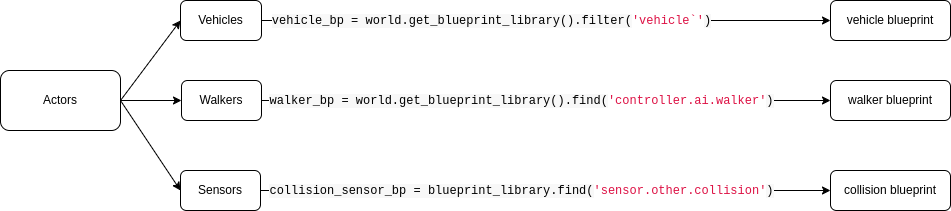

The diagram above was exported from draw.io. Its source (the exported page's mxGraphModel, read from the mxfile embedded in the PNG):
<mxGraphModel dx="795" dy="759" grid="1" gridSize="10" guides="1" tooltips="1" connect="1" arrows="1" fold="1" page="1" pageScale="1" pageWidth="850" pageHeight="1100" math="0" shadow="0">
  <root>
    <mxCell id="0" />
    <mxCell id="1" parent="0" />
    <mxCell id="-FNtAFF0L1PIv_VlFHCn-1" value="Actors" style="rounded=1;whiteSpace=wrap;html=1;" vertex="1" parent="1">
      <mxGeometry x="20" y="90" width="120" height="60" as="geometry" />
    </mxCell>
    <mxCell id="-FNtAFF0L1PIv_VlFHCn-2" value="Vehicles" style="rounded=1;whiteSpace=wrap;html=1;" vertex="1" parent="1">
      <mxGeometry x="200" y="20" width="81" height="40" as="geometry" />
    </mxCell>
    <mxCell id="-FNtAFF0L1PIv_VlFHCn-3" value="Walkers" style="rounded=1;whiteSpace=wrap;html=1;" vertex="1" parent="1">
      <mxGeometry x="201" y="100" width="80" height="40" as="geometry" />
    </mxCell>
    <mxCell id="-FNtAFF0L1PIv_VlFHCn-4" value="Sensors" style="rounded=1;whiteSpace=wrap;html=1;" vertex="1" parent="1">
      <mxGeometry x="200" y="190" width="80" height="40" as="geometry" />
    </mxCell>
    <mxCell id="-FNtAFF0L1PIv_VlFHCn-8" value="" style="endArrow=classic;html=1;rounded=0;exitX=1;exitY=0.5;exitDx=0;exitDy=0;entryX=0;entryY=0.5;entryDx=0;entryDy=0;" edge="1" parent="1" source="-FNtAFF0L1PIv_VlFHCn-1" target="-FNtAFF0L1PIv_VlFHCn-2">
      <mxGeometry width="50" height="50" relative="1" as="geometry">
        <mxPoint x="400" y="300" as="sourcePoint" />
        <mxPoint x="450" y="250" as="targetPoint" />
      </mxGeometry>
    </mxCell>
    <mxCell id="-FNtAFF0L1PIv_VlFHCn-9" value="" style="endArrow=classic;html=1;rounded=0;exitX=1;exitY=0.5;exitDx=0;exitDy=0;entryX=0;entryY=0.5;entryDx=0;entryDy=0;" edge="1" parent="1" source="-FNtAFF0L1PIv_VlFHCn-1" target="-FNtAFF0L1PIv_VlFHCn-3">
      <mxGeometry width="50" height="50" relative="1" as="geometry">
        <mxPoint x="400" y="300" as="sourcePoint" />
        <mxPoint x="450" y="250" as="targetPoint" />
      </mxGeometry>
    </mxCell>
    <mxCell id="-FNtAFF0L1PIv_VlFHCn-10" value="" style="endArrow=classic;html=1;rounded=0;exitX=1;exitY=0.5;exitDx=0;exitDy=0;entryX=0;entryY=0.5;entryDx=0;entryDy=0;" edge="1" parent="1" source="-FNtAFF0L1PIv_VlFHCn-1" target="-FNtAFF0L1PIv_VlFHCn-4">
      <mxGeometry width="50" height="50" relative="1" as="geometry">
        <mxPoint x="400" y="300" as="sourcePoint" />
        <mxPoint x="450" y="250" as="targetPoint" />
      </mxGeometry>
    </mxCell>
    <mxCell id="-FNtAFF0L1PIv_VlFHCn-12" value="vehicle blueprint" style="rounded=1;whiteSpace=wrap;html=1;" vertex="1" parent="1">
      <mxGeometry x="850" y="20" width="120" height="40" as="geometry" />
    </mxCell>
    <mxCell id="-FNtAFF0L1PIv_VlFHCn-13" value="" style="endArrow=classic;html=1;rounded=0;exitX=1;exitY=0.5;exitDx=0;exitDy=0;entryX=0;entryY=0.5;entryDx=0;entryDy=0;" edge="1" parent="1" source="-FNtAFF0L1PIv_VlFHCn-2" target="-FNtAFF0L1PIv_VlFHCn-12">
      <mxGeometry width="50" height="50" relative="1" as="geometry">
        <mxPoint x="400" y="300" as="sourcePoint" />
        <mxPoint x="450" y="250" as="targetPoint" />
      </mxGeometry>
    </mxCell>
    <mxCell id="-FNtAFF0L1PIv_VlFHCn-19" value="&lt;span style=&quot;white-space-collapse: preserve; font-family: SFMono-Regular, Menlo, Monaco, Consolas, &amp;quot;Liberation Mono&amp;quot;, &amp;quot;Courier New&amp;quot;, Courier, monospace; font-size: 12px; text-align: start; background-color: rgb(248, 248, 248);&quot;&gt;vehicle_bp = world.get_blueprint_library().filter(&lt;/span&gt;&lt;span style=&quot;white-space-collapse: preserve; box-sizing: border-box; color: rgb(221, 17, 68); font-family: SFMono-Regular, Menlo, Monaco, Consolas, &amp;quot;Liberation Mono&amp;quot;, &amp;quot;Courier New&amp;quot;, Courier, monospace; font-size: 12px; text-align: start;&quot; class=&quot;hljs-string&quot;&gt;'vehicle`'&lt;/span&gt;&lt;span style=&quot;white-space-collapse: preserve; font-family: SFMono-Regular, Menlo, Monaco, Consolas, &amp;quot;Liberation Mono&amp;quot;, &amp;quot;Courier New&amp;quot;, Courier, monospace; font-size: 12px; text-align: start; background-color: rgb(248, 248, 248);&quot;&gt;)&lt;/span&gt;" style="edgeLabel;html=1;align=center;verticalAlign=middle;resizable=0;points=[];" vertex="1" connectable="0" parent="-FNtAFF0L1PIv_VlFHCn-13">
      <mxGeometry x="0.0247" y="-2" relative="1" as="geometry">
        <mxPoint x="-63" y="-2" as="offset" />
      </mxGeometry>
    </mxCell>
    <mxCell id="-FNtAFF0L1PIv_VlFHCn-24" value="collision blueprint" style="rounded=1;whiteSpace=wrap;html=1;" vertex="1" parent="1">
      <mxGeometry x="850" y="190" width="120" height="40" as="geometry" />
    </mxCell>
    <mxCell id="-FNtAFF0L1PIv_VlFHCn-27" value="" style="endArrow=classic;html=1;rounded=0;exitX=1;exitY=0.5;exitDx=0;exitDy=0;entryX=0;entryY=0.5;entryDx=0;entryDy=0;" edge="1" parent="1" source="-FNtAFF0L1PIv_VlFHCn-4" target="-FNtAFF0L1PIv_VlFHCn-24">
      <mxGeometry width="50" height="50" relative="1" as="geometry">
        <mxPoint x="550" y="260" as="sourcePoint" />
        <mxPoint x="600" y="210" as="targetPoint" />
      </mxGeometry>
    </mxCell>
    <mxCell id="-FNtAFF0L1PIv_VlFHCn-29" value="&lt;span style=&quot;font-family: SFMono-Regular, Menlo, Monaco, Consolas, &amp;quot;Liberation Mono&amp;quot;, &amp;quot;Courier New&amp;quot;, Courier, monospace; font-size: 12px; text-align: start; white-space-collapse: preserve; background-color: rgb(248, 248, 248);&quot;&gt;collision_sensor_bp = blueprint_library.find(&lt;/span&gt;&lt;span style=&quot;box-sizing: border-box; color: rgb(221, 17, 68); font-family: SFMono-Regular, Menlo, Monaco, Consolas, &amp;quot;Liberation Mono&amp;quot;, &amp;quot;Courier New&amp;quot;, Courier, monospace; font-size: 12px; text-align: start; white-space-collapse: preserve;&quot; class=&quot;hljs-string&quot;&gt;'sensor.other.collision'&lt;/span&gt;&lt;span style=&quot;font-family: SFMono-Regular, Menlo, Monaco, Consolas, &amp;quot;Liberation Mono&amp;quot;, &amp;quot;Courier New&amp;quot;, Courier, monospace; font-size: 12px; text-align: start; white-space-collapse: preserve; background-color: rgb(248, 248, 248);&quot;&gt;)&lt;/span&gt;" style="edgeLabel;html=1;align=center;verticalAlign=middle;resizable=0;points=[];" vertex="1" connectable="0" parent="-FNtAFF0L1PIv_VlFHCn-27">
      <mxGeometry x="-0.0421" y="1" relative="1" as="geometry">
        <mxPoint x="-13" y="1" as="offset" />
      </mxGeometry>
    </mxCell>
    <mxCell id="-FNtAFF0L1PIv_VlFHCn-34" value="walker blueprint" style="rounded=1;whiteSpace=wrap;html=1;" vertex="1" parent="1">
      <mxGeometry x="850" y="100" width="120" height="40" as="geometry" />
    </mxCell>
    <mxCell id="-FNtAFF0L1PIv_VlFHCn-36" value="" style="endArrow=classic;html=1;rounded=0;exitX=1;exitY=0.5;exitDx=0;exitDy=0;entryX=0;entryY=0.5;entryDx=0;entryDy=0;" edge="1" parent="1" source="-FNtAFF0L1PIv_VlFHCn-3" target="-FNtAFF0L1PIv_VlFHCn-34">
      <mxGeometry width="50" height="50" relative="1" as="geometry">
        <mxPoint x="560" y="260" as="sourcePoint" />
        <mxPoint x="610" y="210" as="targetPoint" />
      </mxGeometry>
    </mxCell>
    <mxCell id="-FNtAFF0L1PIv_VlFHCn-37" value="&lt;span style=&quot;color: rgb(0, 0, 0); font-family: SFMono-Regular, Menlo, Monaco, Consolas, &amp;quot;Liberation Mono&amp;quot;, &amp;quot;Courier New&amp;quot;, Courier, monospace; font-size: 12px; font-style: normal; font-variant-ligatures: normal; font-variant-caps: normal; font-weight: 400; letter-spacing: normal; orphans: 2; text-align: start; text-indent: 0px; text-transform: none; widows: 2; word-spacing: 0px; -webkit-text-stroke-width: 0px; white-space: pre; background-color: rgb(248, 248, 248); text-decoration-thickness: initial; text-decoration-style: initial; text-decoration-color: initial; display: inline !important; float: none;&quot;&gt;walker_bp = world.get_blueprint_library().find(&lt;/span&gt;&lt;span style=&quot;box-sizing: border-box; color: rgb(221, 17, 68); font-family: SFMono-Regular, Menlo, Monaco, Consolas, &amp;quot;Liberation Mono&amp;quot;, &amp;quot;Courier New&amp;quot;, Courier, monospace; font-size: 12px; font-style: normal; font-variant-ligatures: normal; font-variant-caps: normal; font-weight: 400; letter-spacing: normal; orphans: 2; text-align: start; text-indent: 0px; text-transform: none; widows: 2; word-spacing: 0px; -webkit-text-stroke-width: 0px; white-space: pre; text-decoration-thickness: initial; text-decoration-style: initial; text-decoration-color: initial;&quot; class=&quot;hljs-string&quot;&gt;'controller.ai.walker'&lt;/span&gt;&lt;span style=&quot;color: rgb(0, 0, 0); font-family: SFMono-Regular, Menlo, Monaco, Consolas, &amp;quot;Liberation Mono&amp;quot;, &amp;quot;Courier New&amp;quot;, Courier, monospace; font-size: 12px; font-style: normal; font-variant-ligatures: normal; font-variant-caps: normal; font-weight: 400; letter-spacing: normal; orphans: 2; text-align: start; text-indent: 0px; text-transform: none; widows: 2; word-spacing: 0px; -webkit-text-stroke-width: 0px; white-space: pre; background-color: rgb(248, 248, 248); text-decoration-thickness: initial; text-decoration-style: initial; text-decoration-color: initial; display: inline !important; float: none;&quot;&gt;)&lt;/span&gt;" style="edgeLabel;html=1;align=center;verticalAlign=middle;resizable=0;points=[];" vertex="1" connectable="0" parent="-FNtAFF0L1PIv_VlFHCn-36">
      <mxGeometry x="-0.1494" y="-3" relative="1" as="geometry">
        <mxPoint x="17" y="-3" as="offset" />
      </mxGeometry>
    </mxCell>
  </root>
</mxGraphModel>